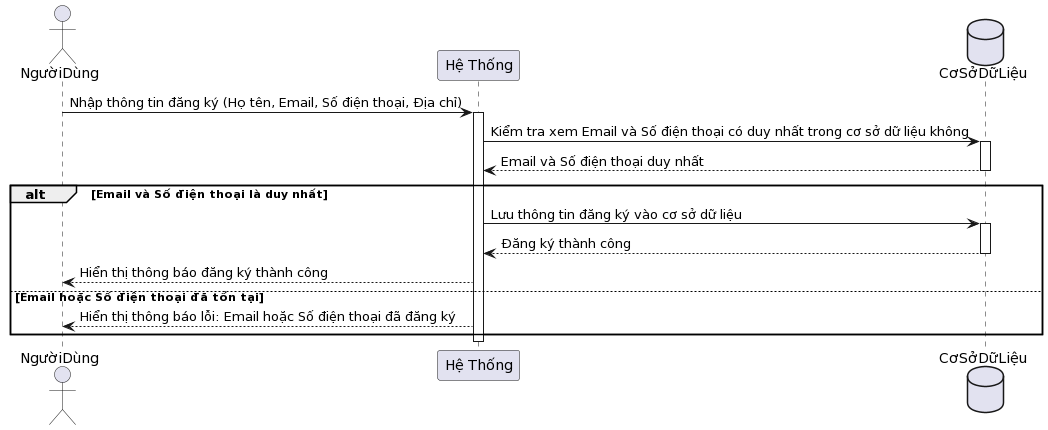

The diagram above was rendered by PlantUML. Its source (embedded in the PNG):
@startuml
actor NgườiDùng as NgườiDùng
participant "Hệ Thống" as HệThống
database CơSởDữLiệu as DB

NgườiDùng -> HệThống: Nhập thông tin đăng ký (Họ tên, Email, Số điện thoại, Địa chỉ)
activate HệThống

HệThống -> DB: Kiểm tra xem Email và Số điện thoại có duy nhất trong cơ sở dữ liệu không
activate DB
DB --> HệThống: Email và Số điện thoại duy nhất
deactivate DB

alt Email và Số điện thoại là duy nhất
  HệThống -> DB: Lưu thông tin đăng ký vào cơ sở dữ liệu
  activate DB
  DB --> HệThống: Đăng ký thành công
  deactivate DB

  HệThống --> NgườiDùng: Hiển thị thông báo đăng ký thành công
else Email hoặc Số điện thoại đã tồn tại
  HệThống --> NgườiDùng: Hiển thị thông báo lỗi: Email hoặc Số điện thoại đã đăng ký
end

deactivate HệThống
@enduml